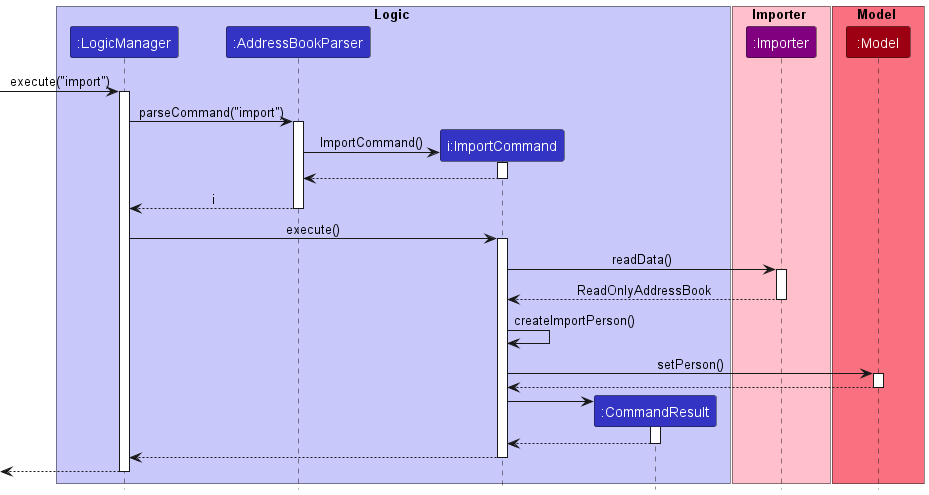

The diagram above was rendered by PlantUML. Its source (embedded in the PNG):
@startuml
!include style.puml

box Logic LOGIC_COLOR_T1
participant ":LogicManager" as LogicManager LOGIC_COLOR
participant ":AddressBookParser" as AddressBookParser LOGIC_COLOR
participant "i:ImportCommand" as ImportCommand LOGIC_COLOR
participant ":CommandResult" as CommandResult LOGIC_COLOR
end box

box Importer #pink
participant ":Importer" as Importer #purple
end box

box Model MODEL_COLOR_T1
participant ":Model" as Model MODEL_COLOR
end box

[-> LogicManager : execute("import")
activate LogicManager

LogicManager -> AddressBookParser : parseCommand("import")
activate AddressBookParser

create ImportCommand
AddressBookParser -> ImportCommand : ImportCommand()
activate ImportCommand

ImportCommand --> AddressBookParser
deactivate ImportCommand

AddressBookParser --> LogicManager : i
deactivate AddressBookParser

LogicManager -> ImportCommand : execute()
activate ImportCommand

ImportCommand -> Importer : readData()
activate Importer

Importer --> ImportCommand : ReadOnlyAddressBook
deactivate Importer

ImportCommand -> ImportCommand : createImportPerson()

ImportCommand -> Model : setPerson()
activate Model

Model --> ImportCommand
deactivate Model

create CommandResult
ImportCommand -> CommandResult
activate CommandResult

CommandResult --> ImportCommand
deactivate CommandResult

ImportCommand --> LogicManager
deactivate ImportCommand

[<--LogicManager
deactivate LogicManager
@enduml